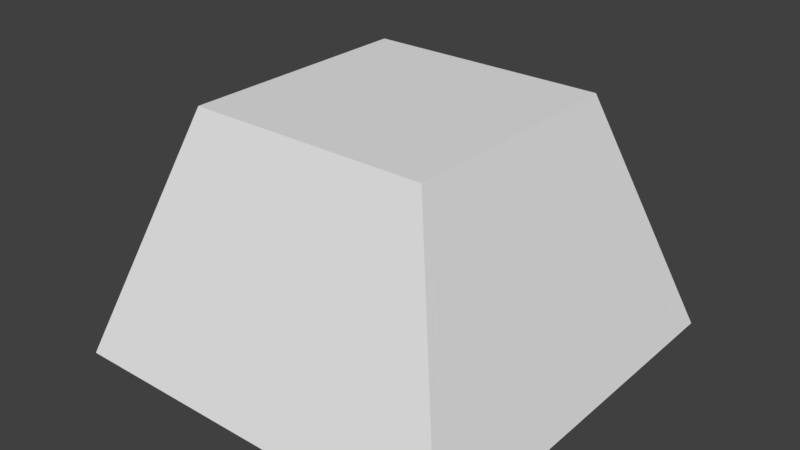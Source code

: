 # Source: Key.blend  (saved by Blender 2.79.7; exported with 4.5.12 LTS)
import bpy
from mathutils import Matrix  # noqa: F401  (used for matrix-valued properties, if any)

bpy.ops.wm.read_factory_settings(use_empty=True)
scene = bpy.context.scene
scene.name = 'Scene'

# ---- collections
col_collection_1 = bpy.data.collections.new('Collection 1'); scene.collection.children.link(col_collection_1)

# ---- materials (node trees are filled in below, after node groups)
mat_material = bpy.data.materials.new('Material')
mat_material.alpha_threshold = 0.0
mat_material.use_transparent_shadow = False
mat_material.roughness = 0.5
mat_material.line_color = (0.0, 0.0, 0.0, 1.0)

# ---- material node trees

# ---- world
world_world = bpy.data.worlds.new('World'); scene.world = world_world
world_world.color = (0.05088, 0.05088, 0.05088)
world_world.use_sun_shadow = False
world_world.sun_shadow_jitter_overblur = 0.0

# ---- meshes
me_cube = bpy.data.meshes.new('Cube')
me_cube.from_pydata([(1.67, 1.67, -1.0), (1.67, -1.67, -1.0), (-1.67, -1.67, -1.0), (-1.67, 1.67, -1.0), (1.0, 1.0, 1.0), (1.0, -1.0, 1.0), (-1.0, -1.0, 1.0), (-1.0, 1.0, 1.0), (1.325, 1.325, -1.0), (1.325, -1.325, -1.0), (-1.325, 1.325, -1.0), (-1.325, -1.325, -1.0), (0.8479, 0.8479, -0.1764), (0.8479, -0.8479, -0.1764), (-0.8479, 0.8479, -0.1764), (-0.8479, -0.8479, -0.1764)], [], [(0, 1, 9, 8), (4, 7, 6, 5), (0, 4, 5, 1), (1, 5, 6, 2), (2, 6, 7, 3), (4, 0, 3, 7), (11, 10, 14, 15), (2, 3, 10, 11), (1, 2, 11, 9), (3, 0, 8, 10), (12, 13, 15, 14), (10, 8, 12, 14), (9, 11, 15, 13), (8, 9, 13, 12)])
_uv = me_cube.uv_layers.new(name='UVMap')
_uv.uv.foreach_set('vector', [0.4085, 0.4432, 0.1939, 0.4432, 0.2161, 0.399, 0.3863, 0.399, 0.8733, 0.4739, 0.8733, 0.7301, 0.6171, 0.7301, 0.6171, 0.4739, 0.5864, 0.9017, 0.3163, 0.8159, 0.3163, 0.5597, 0.5864, 0.4739, 0.1939, 0.4432, 0.01537, 0.3573, 0.01537, 0.1012, 0.1939, 0.01537, 0.7094, 0.4432, 0.4392, 0.3573, 0.4392, 0.1012, 0.7094, 0.01537, 0.01537, 0.5597, 0.2855, 0.4739, 0.2855, 0.9017, 0.01537, 0.8159, 0.932, 0.01537, 0.932, 0.3549, 0.8514, 0.2937, 0.8514, 0.07652, 0.1939, 0.01537, 0.4085, 0.01537, 0.3863, 0.05952, 0.2161, 0.05952, 0.1939, 0.4432, 0.1939, 0.01537, 0.2161, 0.05952, 0.2161, 0.399, 0.4085, 0.01537, 0.4085, 0.4432, 0.3863, 0.399, 0.3863, 0.05952, 0.2644, 0.3379, 0.1555, 0.3379, 0.1555, 0.1207, 0.2644, 0.1207, 0.3863, 0.05952, 0.3863, 0.399, 0.2644, 0.3379, 0.2644, 0.1207, 0.904, 0.8134, 0.904, 0.4739, 0.9846, 0.535, 0.9846, 0.7522, 0.8207, 0.01537, 0.8207, 0.3549, 0.7401, 0.2937, 0.7401, 0.07652])
me_cube.materials.append(mat_material)
me_cube.use_remesh_preserve_volume = False
me_cube.use_remesh_preserve_attributes = False
me_cube.use_mirror_vertex_groups = False
me_cube.update()

# ---- objects
ob_cube = bpy.data.objects.new('Cube', me_cube)

# ---- transforms, parenting, visibility, modifiers, constraints
ob_cube.location = (0.0, 0.0, 0.0)
ob_cube.lock_rotations_4d = False
ob_cube.empty_display_type = 'ARROWS'
ob_cube.lineart.crease_threshold = 0.0

# ---- collection membership
col_collection_1.objects.link(ob_cube)

# ---- scene / render settings (as saved in the file)
scene.frame_start = 1; scene.frame_end = 250; scene.frame_set(0)
scene.render.engine = 'BLENDER_EEVEE_NEXT'
scene.render.resolution_percentage = 50
scene.render.dither_intensity = 0.0
scene.cycles.use_denoising = False
scene.cycles.samples = 128
scene.cycles.sampling_pattern = 'TABULATED_SOBOL'
scene.cycles.use_adaptive_sampling = False
scene.cycles.use_light_tree = False
scene.view_settings.view_transform = 'Standard'
bpy.context.view_layer.update()

# ---- added for rendering (the .blend has no active camera and no usable light): camera, sun
cam_auto = bpy.data.cameras.new('AutoCamera')
cam_auto.lens = 50.0
cam_auto.sensor_width = 36.0
cam_auto.clip_end = 1000.0
ob_auto_camera = bpy.data.objects.new('AutoCamera', cam_auto)
scene.collection.objects.link(ob_auto_camera)
ob_auto_camera.location = (4.74606, -5.69527, 3.79685)
ob_auto_camera.rotation_euler = (1.09748, -7.21219e-08, 0.694738)
scene.camera = ob_auto_camera
light_auto_sun = bpy.data.lights.new('AutoSun', 'SUN')
light_auto_sun.energy = 3.0
light_auto_sun.angle = 0.0523599
ob_auto_sun = bpy.data.objects.new('AutoSun', light_auto_sun)
scene.collection.objects.link(ob_auto_sun)
ob_auto_sun.rotation_euler = (0.872665, 0.174533, 0.523599)
bpy.context.view_layer.update()
